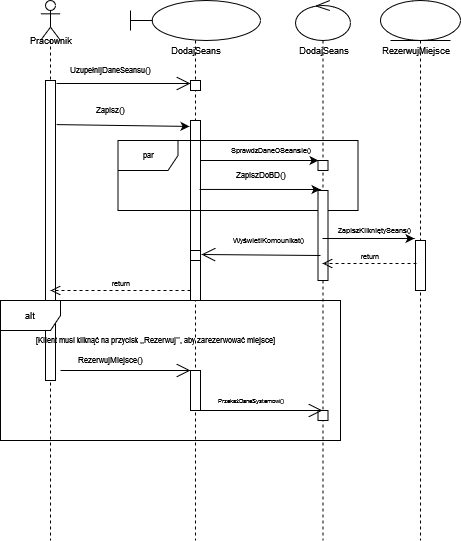

The diagram above was exported from draw.io. Its source (the exported page's mxGraphModel, read from the mxfile embedded in the PNG):
<mxGraphModel dx="782" dy="420" grid="1" gridSize="10" guides="1" tooltips="1" connect="1" arrows="1" fold="1" page="1" pageScale="1" pageWidth="827" pageHeight="1169" math="0" shadow="0">
  <root>
    <mxCell id="0" />
    <mxCell id="1" parent="0" />
    <mxCell id="B6mOhcUZb6FMF1nFs93A-2" value="" style="shape=umlLifeline;participant=umlActor;perimeter=lifelinePerimeter;whiteSpace=wrap;html=1;container=1;collapsible=0;recursiveResize=0;verticalAlign=top;spacingTop=36;outlineConnect=0;fontSize=5;" vertex="1" parent="1">
      <mxGeometry x="80" y="100" width="20" height="540" as="geometry" />
    </mxCell>
    <mxCell id="B6mOhcUZb6FMF1nFs93A-4" value="" style="html=1;points=[];perimeter=orthogonalPerimeter;fontSize=5;" vertex="1" parent="B6mOhcUZb6FMF1nFs93A-2">
      <mxGeometry x="5" y="80" width="10" height="300" as="geometry" />
    </mxCell>
    <mxCell id="B6mOhcUZb6FMF1nFs93A-3" value="" style="shape=umlLifeline;participant=umlBoundary;perimeter=lifelinePerimeter;whiteSpace=wrap;html=1;container=1;collapsible=0;recursiveResize=0;verticalAlign=top;spacingTop=36;outlineConnect=0;fontSize=5;" vertex="1" parent="1">
      <mxGeometry x="170" y="100" width="130" height="540" as="geometry" />
    </mxCell>
    <mxCell id="B6mOhcUZb6FMF1nFs93A-6" value="DodajSeans " style="text;html=1;align=center;verticalAlign=middle;resizable=0;points=[];autosize=1;strokeColor=none;fillColor=none;fontSize=9;strokeWidth=1;" vertex="1" parent="B6mOhcUZb6FMF1nFs93A-3">
      <mxGeometry x="30" y="40" width="70" height="20" as="geometry" />
    </mxCell>
    <mxCell id="B6mOhcUZb6FMF1nFs93A-12" value="" style="html=1;points=[];perimeter=orthogonalPerimeter;fontSize=9;strokeWidth=1;" vertex="1" parent="B6mOhcUZb6FMF1nFs93A-3">
      <mxGeometry x="60" y="80" width="10" height="10" as="geometry" />
    </mxCell>
    <mxCell id="B6mOhcUZb6FMF1nFs93A-13" value="" style="html=1;points=[];perimeter=orthogonalPerimeter;fontSize=9;strokeWidth=1;" vertex="1" parent="B6mOhcUZb6FMF1nFs93A-3">
      <mxGeometry x="60" y="120" width="10" height="180" as="geometry" />
    </mxCell>
    <mxCell id="B6mOhcUZb6FMF1nFs93A-30" value="par" style="shape=umlFrame;whiteSpace=wrap;html=1;fontSize=8;strokeWidth=1;" vertex="1" parent="B6mOhcUZb6FMF1nFs93A-3">
      <mxGeometry x="-12.5" y="140" width="240" height="70" as="geometry" />
    </mxCell>
    <mxCell id="B6mOhcUZb6FMF1nFs93A-42" value="&lt;div&gt;ZapiszDoBD()&lt;/div&gt;" style="text;html=1;align=center;verticalAlign=middle;resizable=0;points=[];autosize=1;strokeColor=none;fillColor=none;fontSize=8;" vertex="1" parent="B6mOhcUZb6FMF1nFs93A-3">
      <mxGeometry x="95" y="165" width="70" height="20" as="geometry" />
    </mxCell>
    <mxCell id="B6mOhcUZb6FMF1nFs93A-44" value="SprawdzDaneOSeansie()" style="text;html=1;align=center;verticalAlign=middle;resizable=0;points=[];autosize=1;strokeColor=none;fillColor=none;fontSize=7;" vertex="1" parent="B6mOhcUZb6FMF1nFs93A-3">
      <mxGeometry x="85" y="140" width="110" height="20" as="geometry" />
    </mxCell>
    <mxCell id="B6mOhcUZb6FMF1nFs93A-49" value="" style="html=1;points=[];perimeter=orthogonalPerimeter;fontSize=7;strokeWidth=1;" vertex="1" parent="B6mOhcUZb6FMF1nFs93A-3">
      <mxGeometry x="60" y="250" width="10" height="10" as="geometry" />
    </mxCell>
    <mxCell id="B6mOhcUZb6FMF1nFs93A-15" value="alt" style="shape=umlFrame;whiteSpace=wrap;html=1;fontSize=9;strokeWidth=1;" vertex="1" parent="B6mOhcUZb6FMF1nFs93A-3">
      <mxGeometry x="-130" y="300" width="340" height="140" as="geometry" />
    </mxCell>
    <mxCell id="B6mOhcUZb6FMF1nFs93A-5" value="Pracownik" style="text;html=1;align=center;verticalAlign=middle;resizable=0;points=[];autosize=1;strokeColor=none;fillColor=none;fontSize=9;strokeWidth=1;" vertex="1" parent="1">
      <mxGeometry x="55" y="130" width="70" height="20" as="geometry" />
    </mxCell>
    <mxCell id="B6mOhcUZb6FMF1nFs93A-8" value="" style="shape=umlLifeline;participant=umlControl;perimeter=lifelinePerimeter;whiteSpace=wrap;html=1;container=1;collapsible=0;recursiveResize=0;verticalAlign=top;spacingTop=36;outlineConnect=0;fontSize=9;strokeWidth=1;" vertex="1" parent="1">
      <mxGeometry x="335" y="100" width="55" height="540" as="geometry" />
    </mxCell>
    <mxCell id="B6mOhcUZb6FMF1nFs93A-9" value="DodajSeans " style="text;html=1;align=center;verticalAlign=middle;resizable=0;points=[];autosize=1;strokeColor=none;fillColor=none;fontSize=9;strokeWidth=1;" vertex="1" parent="B6mOhcUZb6FMF1nFs93A-8">
      <mxGeometry x="-7.5" y="40" width="70" height="20" as="geometry" />
    </mxCell>
    <mxCell id="B6mOhcUZb6FMF1nFs93A-32" value="" style="html=1;points=[];perimeter=orthogonalPerimeter;fontSize=8;strokeWidth=1;" vertex="1" parent="B6mOhcUZb6FMF1nFs93A-8">
      <mxGeometry x="22.5" y="190" width="10" height="90" as="geometry" />
    </mxCell>
    <mxCell id="B6mOhcUZb6FMF1nFs93A-10" value="" style="shape=umlLifeline;participant=umlEntity;perimeter=lifelinePerimeter;whiteSpace=wrap;html=1;container=1;collapsible=0;recursiveResize=0;verticalAlign=top;spacingTop=36;outlineConnect=0;fontSize=9;strokeWidth=1;" vertex="1" parent="1">
      <mxGeometry x="420" y="100" width="80" height="540" as="geometry" />
    </mxCell>
    <mxCell id="B6mOhcUZb6FMF1nFs93A-11" value="RezerwujMiejsce" style="text;html=1;align=center;verticalAlign=middle;resizable=0;points=[];autosize=1;strokeColor=none;fillColor=none;fontSize=9;strokeWidth=1;" vertex="1" parent="B6mOhcUZb6FMF1nFs93A-10">
      <mxGeometry x="-10" y="40" width="90" height="20" as="geometry" />
    </mxCell>
    <mxCell id="B6mOhcUZb6FMF1nFs93A-33" value="" style="html=1;points=[];perimeter=orthogonalPerimeter;fontSize=8;strokeWidth=1;" vertex="1" parent="B6mOhcUZb6FMF1nFs93A-10">
      <mxGeometry x="35" y="240" width="10" height="50" as="geometry" />
    </mxCell>
    <mxCell id="B6mOhcUZb6FMF1nFs93A-46" value="ZapiszKlikniętySeans()" style="text;html=1;align=center;verticalAlign=middle;resizable=0;points=[];autosize=1;strokeColor=none;fillColor=none;fontSize=7;" vertex="1" parent="B6mOhcUZb6FMF1nFs93A-10">
      <mxGeometry x="-56" y="220" width="100" height="20" as="geometry" />
    </mxCell>
    <mxCell id="B6mOhcUZb6FMF1nFs93A-16" value="" style="html=1;points=[];perimeter=orthogonalPerimeter;fontSize=9;strokeWidth=1;" vertex="1" parent="1">
      <mxGeometry x="230" y="470" width="10" height="40" as="geometry" />
    </mxCell>
    <mxCell id="B6mOhcUZb6FMF1nFs93A-18" value="" style="html=1;points=[];perimeter=orthogonalPerimeter;fontSize=9;strokeWidth=1;" vertex="1" parent="1">
      <mxGeometry x="357.5" y="510" width="10" height="10" as="geometry" />
    </mxCell>
    <mxCell id="B6mOhcUZb6FMF1nFs93A-19" value="[Klient musi kliknąć na przycisk ,,Rezerwuj'', aby zarezerwować miejsce]" style="text;html=1;align=center;verticalAlign=middle;resizable=0;points=[];autosize=1;strokeColor=none;fillColor=none;fontSize=8;" vertex="1" parent="1">
      <mxGeometry x="55" y="430" width="280" height="20" as="geometry" />
    </mxCell>
    <mxCell id="B6mOhcUZb6FMF1nFs93A-22" value="RezerwujMiejsce()" style="text;html=1;align=center;verticalAlign=middle;resizable=0;points=[];autosize=1;strokeColor=none;fillColor=none;fontSize=8;" vertex="1" parent="1">
      <mxGeometry x="105" y="450" width="90" height="20" as="geometry" />
    </mxCell>
    <mxCell id="B6mOhcUZb6FMF1nFs93A-25" value="PrzekażDaneSystemowi()" style="text;html=1;align=center;verticalAlign=middle;resizable=0;points=[];autosize=1;strokeColor=none;fillColor=none;fontSize=6;" vertex="1" parent="1">
      <mxGeometry x="245" y="490" width="90" height="20" as="geometry" />
    </mxCell>
    <mxCell id="B6mOhcUZb6FMF1nFs93A-27" value="UzupełnijDaneSeansu()" style="text;html=1;align=center;verticalAlign=middle;resizable=0;points=[];autosize=1;strokeColor=none;fillColor=none;fontSize=8;" vertex="1" parent="1">
      <mxGeometry x="95" y="160" width="110" height="20" as="geometry" />
    </mxCell>
    <mxCell id="B6mOhcUZb6FMF1nFs93A-28" value="" style="endArrow=classic;html=1;rounded=0;fontSize=8;entryX=-0.1;entryY=0.033;entryDx=0;entryDy=0;entryPerimeter=0;exitX=1.1;exitY=0.147;exitDx=0;exitDy=0;exitPerimeter=0;" edge="1" parent="1" source="B6mOhcUZb6FMF1nFs93A-4" target="B6mOhcUZb6FMF1nFs93A-13">
      <mxGeometry width="50" height="50" relative="1" as="geometry">
        <mxPoint x="100" y="224" as="sourcePoint" />
        <mxPoint x="210" y="290" as="targetPoint" />
      </mxGeometry>
    </mxCell>
    <mxCell id="B6mOhcUZb6FMF1nFs93A-29" value="Zapisz()" style="text;html=1;align=center;verticalAlign=middle;resizable=0;points=[];autosize=1;strokeColor=none;fillColor=none;fontSize=8;" vertex="1" parent="1">
      <mxGeometry x="125" y="200" width="50" height="20" as="geometry" />
    </mxCell>
    <mxCell id="B6mOhcUZb6FMF1nFs93A-31" value="" style="html=1;points=[];perimeter=orthogonalPerimeter;fontSize=8;strokeWidth=1;" vertex="1" parent="1">
      <mxGeometry x="357.5" y="260" width="10" height="10" as="geometry" />
    </mxCell>
    <mxCell id="B6mOhcUZb6FMF1nFs93A-38" value="" style="endArrow=classic;html=1;rounded=0;fontSize=8;entryX=0.05;entryY=0;entryDx=0;entryDy=0;entryPerimeter=0;" edge="1" parent="1" source="B6mOhcUZb6FMF1nFs93A-13" target="B6mOhcUZb6FMF1nFs93A-31">
      <mxGeometry width="50" height="50" relative="1" as="geometry">
        <mxPoint x="260" y="250" as="sourcePoint" />
        <mxPoint x="310" y="200" as="targetPoint" />
      </mxGeometry>
    </mxCell>
    <mxCell id="B6mOhcUZb6FMF1nFs93A-40" value="" style="endArrow=classic;html=1;rounded=0;fontSize=8;exitX=0.9;exitY=0.383;exitDx=0;exitDy=0;exitPerimeter=0;" edge="1" parent="1" source="B6mOhcUZb6FMF1nFs93A-13">
      <mxGeometry width="50" height="50" relative="1" as="geometry">
        <mxPoint x="260" y="290" as="sourcePoint" />
        <mxPoint x="360" y="289" as="targetPoint" />
      </mxGeometry>
    </mxCell>
    <mxCell id="B6mOhcUZb6FMF1nFs93A-45" value="" style="endArrow=classic;html=1;rounded=0;fontSize=7;entryX=-0.1;entryY=-0.04;entryDx=0;entryDy=0;entryPerimeter=0;" edge="1" parent="1" source="B6mOhcUZb6FMF1nFs93A-8" target="B6mOhcUZb6FMF1nFs93A-33">
      <mxGeometry width="50" height="50" relative="1" as="geometry">
        <mxPoint x="370" y="380" as="sourcePoint" />
        <mxPoint x="420" y="330" as="targetPoint" />
      </mxGeometry>
    </mxCell>
    <mxCell id="B6mOhcUZb6FMF1nFs93A-47" value="return" style="html=1;verticalAlign=bottom;endArrow=open;dashed=1;endSize=8;rounded=0;fontSize=7;exitX=0.1;exitY=0.46;exitDx=0;exitDy=0;exitPerimeter=0;" edge="1" parent="1" source="B6mOhcUZb6FMF1nFs93A-33" target="B6mOhcUZb6FMF1nFs93A-8">
      <mxGeometry relative="1" as="geometry">
        <mxPoint x="444" y="364.5" as="sourcePoint" />
        <mxPoint x="364" y="364.5" as="targetPoint" />
        <Array as="points" />
      </mxGeometry>
    </mxCell>
    <mxCell id="B6mOhcUZb6FMF1nFs93A-48" value="return" style="html=1;verticalAlign=bottom;endArrow=open;dashed=1;endSize=8;rounded=0;fontSize=7;" edge="1" parent="1">
      <mxGeometry relative="1" as="geometry">
        <mxPoint x="230" y="390" as="sourcePoint" />
        <mxPoint x="90" y="390" as="targetPoint" />
        <Array as="points">
          <mxPoint x="160" y="390" />
        </Array>
      </mxGeometry>
    </mxCell>
    <mxCell id="B6mOhcUZb6FMF1nFs93A-50" value="" style="endArrow=open;endFill=1;endSize=12;html=1;rounded=0;fontSize=7;entryX=1.1;entryY=0.4;entryDx=0;entryDy=0;entryPerimeter=0;" edge="1" parent="1" target="B6mOhcUZb6FMF1nFs93A-49">
      <mxGeometry width="160" relative="1" as="geometry">
        <mxPoint x="360" y="355" as="sourcePoint" />
        <mxPoint x="250" y="355" as="targetPoint" />
      </mxGeometry>
    </mxCell>
    <mxCell id="B6mOhcUZb6FMF1nFs93A-51" value="&lt;div&gt;WyświetlKomounikat()&lt;/div&gt;" style="text;html=1;align=center;verticalAlign=middle;resizable=0;points=[];autosize=1;strokeColor=none;fillColor=none;fontSize=7;" vertex="1" parent="1">
      <mxGeometry x="257.5" y="330" width="100" height="20" as="geometry" />
    </mxCell>
    <mxCell id="B6mOhcUZb6FMF1nFs93A-52" value="" style="endArrow=open;endFill=1;endSize=12;html=1;rounded=0;fontSize=7;exitX=1.1;exitY=0.01;exitDx=0;exitDy=0;exitPerimeter=0;" edge="1" parent="1" source="B6mOhcUZb6FMF1nFs93A-4" target="B6mOhcUZb6FMF1nFs93A-12">
      <mxGeometry width="160" relative="1" as="geometry">
        <mxPoint x="100" y="320" as="sourcePoint" />
        <mxPoint x="260" y="320" as="targetPoint" />
      </mxGeometry>
    </mxCell>
    <mxCell id="B6mOhcUZb6FMF1nFs93A-54" value="" style="endArrow=open;endFill=1;endSize=12;html=1;rounded=0;fontSize=7;" edge="1" parent="1">
      <mxGeometry width="160" relative="1" as="geometry">
        <mxPoint x="100" y="470" as="sourcePoint" />
        <mxPoint x="230" y="470" as="targetPoint" />
      </mxGeometry>
    </mxCell>
    <mxCell id="B6mOhcUZb6FMF1nFs93A-55" value="" style="endArrow=open;endFill=1;endSize=12;html=1;rounded=0;fontSize=7;" edge="1" parent="1" source="B6mOhcUZb6FMF1nFs93A-16" target="B6mOhcUZb6FMF1nFs93A-8">
      <mxGeometry width="160" relative="1" as="geometry">
        <mxPoint x="240" y="480" as="sourcePoint" />
        <mxPoint x="400" y="480" as="targetPoint" />
        <Array as="points">
          <mxPoint x="320" y="510" />
        </Array>
      </mxGeometry>
    </mxCell>
  </root>
</mxGraphModel>